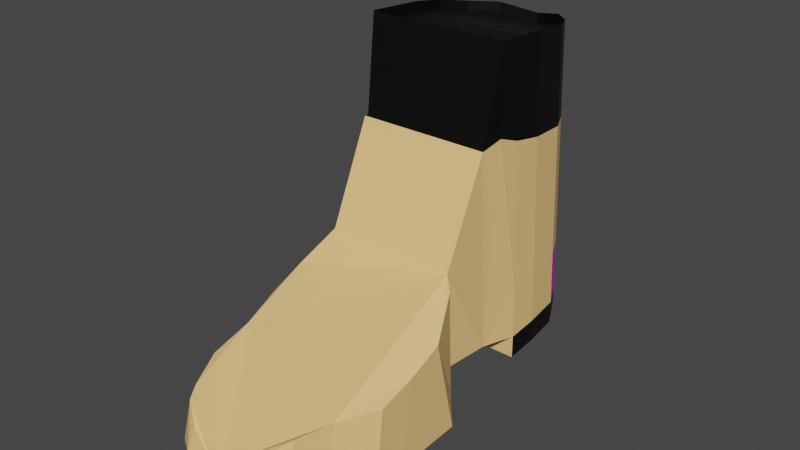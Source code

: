 # Source: PROPSMechanic_v0.1.blend  (saved by Blender 3.2.14; exported with 4.5.12 LTS)
import bpy
from mathutils import Matrix  # noqa: F401  (used for matrix-valued properties, if any)

bpy.ops.wm.read_factory_settings(use_empty=True)
scene = bpy.context.scene
scene.name = 'Scene'

# ---- collections
col_collection = bpy.data.collections.new('Collection'); scene.collection.children.link(col_collection)

# ---- images (referenced by path relative to the original .blend; pixels are not part of the script)
import os
ASSET_DIR = os.environ.get("B2B_ASSET_DIR", "")  # directory of the original .blend (textures are referenced by path, not embedded)
HERE = os.path.dirname(os.path.abspath(__file__))  # packed textures are extracted next to this script under _unpacked/

def load_image(name, relpath, width, height, colorspace="sRGB"):
    """Load a texture the original file referenced (path relative to the .blend, or extracted next to this script)."""
    p = next((c for c in (os.path.join(HERE, relpath), os.path.join(ASSET_DIR, relpath)) if relpath and os.path.exists(c)), "")
    if p:
        img = bpy.data.images.load(p, check_existing=True)
        img.name = name
    else:  # same state as the original file: an image datablock whose file is absent (Cycles renders it pink)
        img = bpy.data.images.new(name, width, height)
        img.source = "FILE"
        img.filepath = "//" + (relpath or name)
    img.colorspace_settings.name = colorspace
    return img
img_mandurah_logo_png = load_image('Mandurah Logo.png', 'Mandurah Logo.png', 1024, 1024, 'sRGB')

# ---- materials (node trees are filled in below, after node groups)
mat_base = bpy.data.materials.new('base')
mat_base.use_transparent_shadow = False
mat_material_001 = bpy.data.materials.new('Material.001')
mat_material_001.use_transparent_shadow = False
mat_material_002 = bpy.data.materials.new('Material.002')
mat_material_002.use_transparent_shadow = False

# ---- material node trees
mat_base.use_nodes = True; mat_base.node_tree.nodes.clear()
_N = mat_base.node_tree.nodes; _L = mat_base.node_tree.links
n0 = _N.new('ShaderNodeBsdfPrincipled'); n0.name = 'Principled BSDF'; n0.location = (10, 300)
n0.distribution = 'GGX'
n0.subsurface_method = 'RANDOM_WALK_SKIN'
n0.inputs[0].default_value = (1.0, 0.618, 0.2356, 1.0)
n0.inputs[3].default_value = 1.45
n0.inputs[27].default_value = (0.0, 0.0, 0.0, 1.0)
n0.inputs[28].default_value = 1.0
n1 = _N.new('ShaderNodeOutputMaterial'); n1.name = 'Material Output'; n1.location = (300, 300)
n2 = _N.new('ShaderNodeTexImage'); n2.name = 'Image Texture'; n2.location = (-390, 210)
n2.image = img_mandurah_logo_png
_L.new(n0.outputs[0], n1.inputs[0])
n1.is_active_output = True
mat_material_001.use_nodes = True; mat_material_001.node_tree.nodes.clear()
_N = mat_material_001.node_tree.nodes; _L = mat_material_001.node_tree.links
n0 = _N.new('ShaderNodeBsdfPrincipled'); n0.name = 'Principled BSDF'; n0.location = (10, 300)
n0.distribution = 'GGX'
n0.subsurface_method = 'RANDOM_WALK_SKIN'
n0.inputs[0].default_value = (0.0, 0.0, 0.0, 1.0)
n0.inputs[3].default_value = 1.45
n0.inputs[27].default_value = (0.0, 0.0, 0.0, 1.0)
n0.inputs[28].default_value = 1.0
n1 = _N.new('ShaderNodeOutputMaterial'); n1.name = 'Material Output'; n1.location = (300, 300)
_L.new(n0.outputs[0], n1.inputs[0])
n1.is_active_output = True
mat_material_002.use_nodes = True; mat_material_002.node_tree.nodes.clear()
_N = mat_material_002.node_tree.nodes; _L = mat_material_002.node_tree.links
n0 = _N.new('ShaderNodeBsdfPrincipled'); n0.name = 'Principled BSDF'; n0.location = (10, 300)
n0.distribution = 'GGX'
n0.subsurface_method = 'RANDOM_WALK_SKIN'
n0.inputs[3].default_value = 1.45
n0.inputs[27].default_value = (0.0, 0.0, 0.0, 1.0)
n0.inputs[28].default_value = 1.0
n1 = _N.new('ShaderNodeOutputMaterial'); n1.name = 'Material Output'; n1.location = (300, 300)
n2 = _N.new('ShaderNodeTexImage'); n2.name = 'Image Texture'; n2.location = (-399, 230)
n2.image = img_mandurah_logo_png
_L.new(n0.outputs[0], n1.inputs[0])
_L.new(n2.outputs[0], n0.inputs[0])
n1.is_active_output = True

# ---- world
world_world = bpy.data.worlds.new('World'); scene.world = world_world
world_world.use_nodes = True; world_world.node_tree.nodes.clear()
_N = world_world.node_tree.nodes; _L = world_world.node_tree.links
n0 = _N.new('ShaderNodeOutputWorld'); n0.name = 'World Output'; n0.location = (300, 300)
n1 = _N.new('ShaderNodeBackground'); n1.name = 'Background'; n1.location = (10, 300)
n1.inputs[0].default_value = (0.05088, 0.05088, 0.05088, 1.0)
_L.new(n1.outputs[0], n0.inputs[0])
n0.is_active_output = True
world_world.color = (0.05088, 0.05088, 0.05088)
world_world.use_sun_shadow = False
world_world.sun_shadow_jitter_overblur = 0.0

# ---- meshes
me_plane = bpy.data.meshes.new('Plane')
me_plane.from_pydata([(-0.04594, 0.9277, 0.4212), (-0.2671, -0.8771, 0.4205), (-0.4476, -0.8285, 0.3977), (-0.5285, -0.768, 0.3556), (-0.7339, -0.6168, 0.2152), (-0.8028, -0.4383, 0.1091), (-0.865, -0.2847, 0.05865), (-0.8588, -0.102, 0.05865), (-0.7716, -0.009921, 0.2171), (-0.7001, 0.2527, 0.3014), (-0.7679, 0.4038, 0.2446), (-0.7482, 0.5275, 0.2652), (-0.7416, 0.6618, 0.2794), (-0.6104, 0.7585, 0.3031), (-0.4069, 0.8845, 0.3503), (0.2231, 0.8897, 0.3503), (0.4069, 0.782, 0.3031), (0.5316, 0.6827, 0.2794), (0.5775, 0.5232, 0.2716), (0.571, 0.403, 0.2401), (0.4891, 0.2592, 0.2786), (0.3987, 0.07722, 0.226), (0.6347, -0.0101, 0.217), (0.8277, -0.09974, 0.06625), (0.8525, -0.3689, 0.07666), (0.8588, -0.5053, 0.1379), (0.6725, -0.6416, 0.2512), (0.5667, -0.7705, 0.3556), (0.3925, -0.8696, 0.4205), (0.07201, -0.8881, 0.4739), (-0.04594, 0.8304, 2.989), (-0.7705, 0.194, 2.276), (-0.7363, 0.1928, 2.263), (-0.7482, 0.4644, 3.171), (-0.7416, 0.6063, 3.112), (-0.6104, 0.703, 3.071), (-0.4069, 0.7945, 3.048), (0.2231, 0.7997, 3.048), (0.4069, 0.7265, 3.071), (0.5316, 0.6272, 3.112), (0.5775, 0.4677, 3.171), (0.5624, 0.2714, 2.344), (0.5334, 0.1881, 2.286), (-0.2671, -0.8416, 0.6154), (-0.4476, -0.7919, 0.7307), (-0.5285, -0.7393, 0.7582), (-0.7339, -0.5866, 0.7758), (-0.8028, -0.4081, 0.8255), (-0.865, -0.2544, 0.9458), (-0.8588, -0.1206, 1.091), (-0.7716, 0.0232, 1.319), (0.5103, 0.02034, 1.309), (0.6347, -0.02885, 1.237), (0.8277, -0.1875, 0.9959), (0.8525, -0.3387, 0.8756), (0.8588, -0.475, 0.7954), (0.6725, -0.6113, 0.7758), (0.5667, -0.7417, 0.7582), (0.3925, -0.8394, 0.6154), (-0.04594, 0.9277, 0.1933), (-0.7679, 0.4038, 0.01674), (-0.7482, 0.53, 0.05006), (-0.7416, 0.6618, 0.05156), (-0.6104, 0.7585, 0.07519), (-0.4069, 0.8845, 0.1224), (0.2231, 0.8897, 0.1224), (0.4069, 0.782, 0.07519), (0.5316, 0.6827, 0.05156), (0.5775, 0.5232, 0.04368), (0.571, 0.403, 0.01218), (0.2231, 0.8299, 2.142), (-0.04594, 0.8631, 2.126), (-0.6104, 0.7216, 2.141), (-0.7416, 0.6249, 2.16), (0.571, 0.3661, 2.253), (0.5775, 0.4864, 2.197), (-0.763, 0.3902, 2.286), (0.4069, 0.7452, 2.141), (-0.4069, 0.8247, 2.142), (-0.7482, 0.5024, 2.237), (0.5316, 0.6458, 2.16), (-0.04594, 0.9091, 0.9123), (-0.7416, 0.6512, 0.8211), (0.5775, 0.5126, 0.8261), (0.2231, 0.8725, 0.8663), (-0.6104, 0.7479, 0.8324), (0.571, 0.3924, 0.8198), (-0.7665, 0.3999, 0.8326), (0.4069, 0.7714, 0.8324), (-0.4069, 0.8673, 0.8663), (-0.7482, 0.5245, 0.8388), (0.5316, 0.6721, 0.8211), (0.5639, 0.2628, 3.192), (-0.787, 0.2539, 3.199), (-0.7482, 0.4644, 3.079), (-0.787, 0.2539, 3.107), (-0.7416, 0.6063, 3.02), (-0.6104, 0.703, 2.979), (-0.4069, 0.7945, 2.956), (-0.04594, 0.8304, 2.897), (0.2231, 0.7997, 2.956), (0.4069, 0.7265, 2.979), (0.5316, 0.6272, 3.02), (0.5775, 0.4677, 3.079), (0.5639, 0.2628, 3.1)], [], [(71, 70, 37, 30), (73, 72, 35, 34), (9, 10, 87, 76, 32, 31), (70, 77, 38, 37), (72, 78, 36, 35), (19, 20, 42, 41, 74, 86), (93, 32, 79, 33), (77, 80, 39, 38), (78, 71, 30, 36), (79, 73, 34, 33), (80, 75, 40, 39), (21, 22, 52, 51), (2, 3, 45, 44), (22, 23, 53, 52), (3, 4, 46, 45), (23, 24, 54, 53), (4, 5, 47, 46), (29, 1, 43), (24, 25, 55, 54), (5, 6, 48, 47), (25, 26, 56, 55), (6, 7, 49, 48), (26, 27, 57, 56), (7, 8, 50, 49), (27, 28, 58, 57), (8, 9, 31, 50), (20, 21, 51, 42), (1, 2, 44, 43), (28, 29, 58), (76, 79, 32), (9, 20, 42, 31), (60, 69, 68, 67, 66, 65, 59, 64, 63, 62, 61), (0, 14, 64, 59), (12, 11, 61, 62), (18, 17, 67, 68), (15, 0, 59, 65), (13, 12, 62, 63), (19, 18, 68, 69), (16, 15, 65, 66), (14, 13, 63, 64), (11, 10, 60, 61), (17, 16, 66, 67), (1, 29, 28, 27, 26, 25, 24, 23, 8, 7, 6, 5, 4, 3, 2), (69, 60, 10, 19), (19, 10, 9, 20), (8, 23, 22, 21, 20, 9), (30, 37, 100, 99), (43, 44, 45, 46, 47, 48, 49, 50, 51, 52, 53, 54, 55, 56, 57, 58, 29), (31, 42, 51, 50), (91, 83, 75, 80), (90, 82, 73, 79), (89, 81, 71, 78), (88, 91, 80, 77), (87, 90, 79, 76), (85, 89, 78, 72), (84, 88, 77, 70), (83, 86, 74, 75), (82, 85, 72, 73), (81, 84, 70, 71), (0, 15, 84, 81), (12, 13, 85, 82), (18, 19, 86, 83), (15, 16, 88, 84), (13, 14, 89, 85), (10, 11, 90, 87), (16, 17, 91, 88), (14, 0, 81, 89), (11, 12, 82, 90), (17, 18, 83, 91), (40, 75, 41, 92), (93, 92, 41, 42, 31, 32), (95, 94, 96, 97, 98, 99, 100, 101, 102, 103, 104), (34, 35, 97, 96), (37, 38, 101, 100), (35, 36, 98, 97), (93, 33, 94, 95), (38, 39, 102, 101), (40, 92, 104, 103), (36, 30, 99, 98), (92, 93, 95, 104), (33, 34, 96, 94), (39, 40, 103, 102)])
me_plane.polygons.foreach_set('material_index', [1, 1, 0, 1, 1, 0, 1, 1, 1, 1, 1, 0, 0, 0, 0, 0, 0, 0, 0, 0, 0, 0, 0, 0, 0, 0, 0, 0, 0, 0, 0, 1, 1, 1, 1, 1, 1, 1, 1, 1, 1, 1, 1, 0, 1, 1, 1, 0, 0, 0, 0, 0, 0, 0, 0, 0, 0, 0, 0, 0, 3, 0, 3, 3, 0, 3, 0, 0, 0, 1, 1, 1, 1, 1, 1, 1, 1, 1, 1, 1, 1, 1])
_uv = me_plane.uv_layers.new(name='UVMap')
_uv.uv.foreach_set('vector', [0.477, 1.0, 0.6116, 0.981, 0.6116, 0.981, 0.477, 1.0, 0.1292, 0.8843, 0.1948, 0.9326, 0.1948, 0.9326, 0.1292, 0.8843, 0.139, 0.7078, 0.1161, 0.7889, 0.1161, 0.7889, 0.1161, 0.7889, 0.1161, 0.7889, 0.139, 0.7078, 0.6116, 0.981, 0.7035, 0.9444, 0.7035, 0.9444, 0.6116, 0.981, 0.1948, 0.9326, 0.2965, 0.9784, 0.2965, 0.9784, 0.1948, 0.9326, 0.7855, 0.7549, 0.7527, 0.6791, 0.7527, 0.6791, 0.7855, 0.7549, 0.7855, 0.7549, 0.7855, 0.7549, 0.0, 0.0, 0.1161, 0.7889, 0.1259, 0.8451, 0.1259, 0.8451, 0.7035, 0.9444, 0.7658, 0.8947, 0.7658, 0.8947, 0.7035, 0.9444, 0.2965, 0.9784, 0.477, 1.0, 0.477, 1.0, 0.2965, 0.9784, 0.1259, 0.8451, 0.1292, 0.8843, 0.1292, 0.8843, 0.1259, 0.8451, 0.7658, 0.8947, 0.7888, 0.815, 0.7888, 0.815, 0.7658, 0.8947, 0.7691, 0.5288, 0.8347, 0.4569, 0.8347, 0.4569, 0.7691, 0.5288, 0.3228, 0.05691, 0.2801, 0.08305, 0.2801, 0.08305, 0.3228, 0.05691, 0.8347, 0.4569, 0.9364, 0.3732, 0.9364, 0.3732, 0.8347, 0.4569, 0.2801, 0.08305, 0.1719, 0.1628, 0.1719, 0.1628, 0.2801, 0.08305, 0.9364, 0.3732, 0.9496, 0.2935, 0.9496, 0.2935, 0.9364, 0.3732, 0.1719, 0.1628, 0.07669, 0.2569, 0.07669, 0.2569, 0.1719, 0.1628, 0.4934, 0.01377, 0.418, 0.02554, 0.418, 0.02554, 0.9496, 0.2935, 0.9528, 0.2216, 0.9528, 0.2216, 0.9496, 0.2935, 0.07669, 0.2569, 0.04387, 0.3379, 0.04387, 0.3379, 0.07669, 0.2569, 0.9528, 0.2216, 0.9135, 0.1497, 0.9135, 0.1497, 0.9528, 0.2216, 0.04387, 0.3379, 0.04715, 0.4085, 0.04715, 0.4085, 0.04387, 0.3379, 0.9135, 0.1497, 0.8577, 0.08174, 0.8577, 0.08174, 0.9135, 0.1497, 0.04715, 0.4085, 0.0931, 0.4843, 0.0931, 0.4843, 0.04715, 0.4085, 0.8577, 0.08174, 0.7658, 0.02946, 0.7658, 0.02946, 0.8577, 0.08174, 0.0931, 0.4843, 0.1423, 0.5876, 0.1423, 0.5876, 0.0931, 0.4843, 0.7494, 0.5941, 0.7691, 0.5288, 0.7691, 0.5288, 0.7494, 0.5941, 0.418, 0.02554, 0.3228, 0.05691, 0.3228, 0.05691, 0.418, 0.02554, 0.7658, 0.02946, 0.7002, 0.01508, 0.7658, 0.02946, 0.1161, 0.7889, 0.1259, 0.8451, 0.1161, 0.7889, 0.139, 0.7078, 0.7527, 0.6791, 0.7527, 0.6791, 0.139, 0.7078, 0.1161, 0.7889, 0.7855, 0.7549, 0.7888, 0.815, 0.7658, 0.8947, 0.7035, 0.9444, 0.6116, 0.981, 0.477, 1.0, 0.2965, 0.9784, 0.1948, 0.9326, 0.1292, 0.8843, 0.1259, 0.8451, 0.477, 1.0, 0.2965, 0.9784, 0.2965, 0.9784, 0.477, 1.0, 0.1292, 0.8843, 0.1259, 0.8451, 0.1259, 0.8451, 0.1292, 0.8843, 0.7888, 0.815, 0.7658, 0.8947, 0.7658, 0.8947, 0.7888, 0.815, 0.6116, 0.981, 0.477, 1.0, 0.477, 1.0, 0.6116, 0.981, 0.1948, 0.9326, 0.1292, 0.8843, 0.1292, 0.8843, 0.1948, 0.9326, 0.7855, 0.7549, 0.7888, 0.815, 0.7888, 0.815, 0.7855, 0.7549, 0.7035, 0.9444, 0.6116, 0.981, 0.6116, 0.981, 0.7035, 0.9444, 0.2965, 0.9784, 0.1948, 0.9326, 0.1948, 0.9326, 0.2965, 0.9784, 0.1259, 0.8451, 0.1161, 0.7889, 0.1161, 0.7889, 0.1259, 0.8451, 0.7658, 0.8947, 0.7035, 0.9444, 0.7035, 0.9444, 0.7658, 0.8947, 0.418, 0.02554, 0.4934, 0.01377, 0.7658, 0.02946, 0.8577, 0.08174, 0.9135, 0.1497, 0.9528, 0.2216, 0.9496, 0.2935, 0.9364, 0.3732, 0.0931, 0.4843, 0.04715, 0.4085, 0.04387, 0.3379, 0.07669, 0.2569, 0.1719, 0.1628, 0.2801, 0.08305, 0.3228, 0.05691, 0.7855, 0.7549, 0.1161, 0.7889, 0.1161, 0.7889, 0.7855, 0.7549, 0.7855, 0.7549, 0.1161, 0.7889, 0.139, 0.7078, 0.7527, 0.6791, 0.0, 0.0, 0.0, 0.0, 0.0, 0.0, 0.0, 0.0, 0.0, 0.0, 0.0, 0.0, 0.477, 1.0, 0.6116, 0.981, 0.6116, 0.981, 0.477, 1.0, 0.418, 0.02554, 0.3228, 0.05691, 0.2801, 0.08305, 0.1719, 0.1628, 0.07669, 0.2569, 0.04387, 0.3379, 0.04715, 0.4085, 0.0931, 0.4843, 0.7691, 0.5288, 0.8347, 0.4569, 0.9364, 0.3732, 0.9496, 0.2935, 0.9528, 0.2216, 0.9135, 0.1497, 0.8577, 0.08174, 0.7658, 0.02946, 0.4934, 0.01377, 0.0, 0.0, 0.0, 0.0, 0.0, 0.0, 0.0, 0.0, 0.7658, 0.8947, 0.7888, 0.815, 0.7888, 0.815, 0.7658, 0.8947, 0.1259, 0.8451, 0.1292, 0.8843, 0.1292, 0.8843, 0.1259, 0.8451, 0.2965, 0.9784, 0.477, 1.0, 0.477, 1.0, 0.2965, 0.9784, 0.7035, 0.9444, 0.7658, 0.8947, 0.7658, 0.8947, 0.7035, 0.9444, 0.1161, 0.7889, 0.1259, 0.8451, 0.1259, 0.8451, 0.1161, 0.7889, 0.1948, 0.9326, 0.2965, 0.9784, 0.2965, 0.9784, 0.1948, 0.9326, 0.6116, 0.981, 0.7035, 0.9444, 0.7035, 0.9444, 0.6116, 0.981, 0.7888, 0.815, 0.7855, 0.7549, 0.7855, 0.7549, 0.7888, 0.815, 0.1292, 0.8843, 0.1948, 0.9326, 0.1948, 0.9326, 0.1292, 0.8843, 0.477, 1.0, 0.6116, 0.981, 0.6116, 0.981, 0.477, 1.0, 0.477, 1.0, 0.6116, 0.981, 0.6116, 0.981, 0.477, 1.0, 0.1268, 0.05824, 0.4266, 0.08048, 0.4217, 1.11, 0.1391, 1.107, 0.7888, 0.815, 0.7855, 0.7549, 0.7855, 0.7549, 0.7888, 0.815, 0.1289, -0.05183, 0.56, -0.05104, 0.5625, 1.193, 0.1289, 1.189, 0.4266, 0.08048, 0.8674, 0.05358, 0.865, 1.105, 0.4217, 1.11, 0.1161, 0.7889, 0.1259, 0.8451, 0.1259, 0.8451, 0.1161, 0.7889, 0.56, -0.05104, 0.8801, -0.05065, 0.8851, 1.196, 0.5625, 1.193, 0.2965, 0.9784, 0.477, 1.0, 0.477, 1.0, 0.2965, 0.9784, 0.1259, 0.8451, 0.1292, 0.8843, 0.1292, 0.8843, 0.1259, 0.8451, 0.7658, 0.8947, 0.7888, 0.815, 0.7888, 0.815, 0.7658, 0.8947, 0.7888, 0.815, 0.7888, 0.815, 0.7855, 0.7549, 0.0, 0.0, 0.0, 0.0, 0.0, 0.0, 0.7855, 0.7549, 0.7527, 0.6791, 0.139, 0.7078, 0.1161, 0.7889, 0.0, 0.0, 0.1259, 0.8451, 0.1292, 0.8843, 0.1948, 0.9326, 0.2965, 0.9784, 0.477, 1.0, 0.6116, 0.981, 0.7035, 0.9444, 0.7658, 0.8947, 0.7888, 0.815, 0.0, 0.0, 0.1292, 0.8843, 0.1948, 0.9326, 0.1948, 0.9326, 0.1292, 0.8843, 0.6116, 0.981, 0.7035, 0.9444, 0.7035, 0.9444, 0.6116, 0.981, 0.1948, 0.9326, 0.2965, 0.9784, 0.2965, 0.9784, 0.1948, 0.9326, 0.0, 0.0, 0.1259, 0.8451, 0.1259, 0.8451, 0.0, 0.0, 0.7035, 0.9444, 0.7658, 0.8947, 0.7658, 0.8947, 0.7035, 0.9444, 0.7888, 0.815, 0.0, 0.0, 0.0, 0.0, 0.7888, 0.815, 0.2965, 0.9784, 0.477, 1.0, 0.477, 1.0, 0.2965, 0.9784, 0.0, 0.0, 0.0, 0.0, 0.0, 0.0, 0.0, 0.0, 0.1259, 0.8451, 0.1292, 0.8843, 0.1292, 0.8843, 0.1259, 0.8451, 0.7658, 0.8947, 0.7888, 0.815, 0.7888, 0.815, 0.7658, 0.8947])
me_plane.materials.append(mat_base)
me_plane.materials.append(mat_material_001)
me_plane.materials.append(None)
me_plane.materials.append(mat_material_002)
me_plane.update()

# ---- objects
ob_empty_001 = bpy.data.objects.new('Empty.001', None)
ob_empty = bpy.data.objects.new('Empty', None)
ob_plane = bpy.data.objects.new('Plane', me_plane)

# ---- transforms, parenting, visibility, modifiers, constraints
ob_empty_001.location = (0.0, 0.0, 1.735)
ob_empty_001.rotation_euler = (1.571, -0.0, 4.712)
ob_empty_001.scale = (1.007, 1.007, 1.007)
ob_empty_001.empty_display_type = 'IMAGE'
ob_empty_001.empty_display_size = 5.0
ob_empty_001.use_empty_image_alpha = True
ob_empty_001.color = (1.0, 1.0, 1.0, 0.4724)
ob_empty.location = (0.0, 0.0, 0.0)
ob_empty.rotation_euler = (3.142, -0.0, -0.0)
ob_empty.empty_display_type = 'IMAGE'
ob_empty.empty_display_size = 5.0
ob_plane.location = (0.0, 0.0, 0.0)
ob_plane.scale = (1.0, 2.511, 1.0)

# ---- collection membership
scene.collection.objects.link(ob_empty_001)
col_collection.objects.link(ob_empty)
col_collection.objects.link(ob_plane)

# ---- scene / render settings (as saved in the file)
scene.frame_start = 1; scene.frame_end = 250; scene.frame_set(1)
scene.render.engine = 'BLENDER_EEVEE_NEXT'
scene.cycles.sampling_pattern = 'TABULATED_SOBOL'
scene.cycles.use_light_tree = False
scene.view_settings.view_transform = 'Filmic'
bpy.context.view_layer.update()

# ---- added for rendering (the .blend has no active camera and no usable light): camera, sun
cam_auto = bpy.data.cameras.new('AutoCamera')
cam_auto.lens = 50.0
cam_auto.sensor_width = 36.0
cam_auto.clip_end = 1000.0
ob_auto_camera = bpy.data.objects.new('AutoCamera', cam_auto)
scene.collection.objects.link(ob_auto_camera)
ob_auto_camera.location = (5.38465, -6.41554, 5.91582)
ob_auto_camera.rotation_euler = (1.09748, -7.21219e-08, 0.694738)
scene.camera = ob_auto_camera
light_auto_sun = bpy.data.lights.new('AutoSun', 'SUN')
light_auto_sun.energy = 3.0
light_auto_sun.angle = 0.0523599
ob_auto_sun = bpy.data.objects.new('AutoSun', light_auto_sun)
scene.collection.objects.link(ob_auto_sun)
ob_auto_sun.rotation_euler = (0.872665, 0.174533, 0.523599)
bpy.context.view_layer.update()
